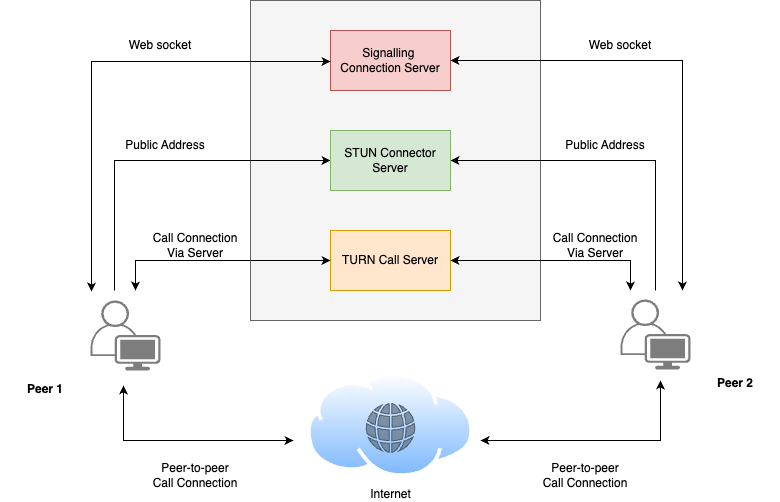

The diagram above was exported from draw.io. Its source (the exported page's mxGraphModel, read from the mxfile embedded in the PNG):
<mxGraphModel dx="7170" dy="3925" grid="1" gridSize="10" guides="1" tooltips="1" connect="1" arrows="1" fold="1" page="1" pageScale="1" pageWidth="827" pageHeight="1169" math="0" shadow="0">
  <root>
    <mxCell id="tWkBeHjEM1rc7IM-XUDT-0" />
    <mxCell id="tWkBeHjEM1rc7IM-XUDT-1" parent="tWkBeHjEM1rc7IM-XUDT-0" />
    <mxCell id="tWkBeHjEM1rc7IM-XUDT-3" value="" style="rounded=0;whiteSpace=wrap;html=1;fillColor=#f5f5f5;strokeColor=#666666;fontColor=#333333;" vertex="1" parent="tWkBeHjEM1rc7IM-XUDT-1">
      <mxGeometry x="310" y="160" width="290" height="320" as="geometry" />
    </mxCell>
    <mxCell id="tWkBeHjEM1rc7IM-XUDT-4" style="edgeStyle=orthogonalEdgeStyle;rounded=0;orthogonalLoop=1;jettySize=auto;html=1;entryX=0;entryY=0.5;entryDx=0;entryDy=0;" edge="1" parent="tWkBeHjEM1rc7IM-XUDT-1" target="tWkBeHjEM1rc7IM-XUDT-9">
      <mxGeometry relative="1" as="geometry">
        <mxPoint x="174" y="450" as="sourcePoint" />
        <Array as="points">
          <mxPoint x="174" y="320" />
        </Array>
      </mxGeometry>
    </mxCell>
    <mxCell id="tWkBeHjEM1rc7IM-XUDT-5" value="" style="points=[[0.35,0,0],[0.98,0.51,0],[1,0.71,0],[0.67,1,0],[0,0.795,0],[0,0.65,0]];verticalLabelPosition=bottom;sketch=0;html=1;verticalAlign=top;aspect=fixed;align=center;pointerEvents=1;shape=mxgraph.cisco19.user;fillColor=#7d7d7d;strokeColor=none;" vertex="1" parent="tWkBeHjEM1rc7IM-XUDT-1">
      <mxGeometry x="150" y="460" width="70" height="70" as="geometry" />
    </mxCell>
    <mxCell id="tWkBeHjEM1rc7IM-XUDT-6" style="edgeStyle=orthogonalEdgeStyle;rounded=0;orthogonalLoop=1;jettySize=auto;html=1;entryX=1;entryY=0.5;entryDx=0;entryDy=0;" edge="1" parent="tWkBeHjEM1rc7IM-XUDT-1" target="tWkBeHjEM1rc7IM-XUDT-9">
      <mxGeometry relative="1" as="geometry">
        <mxPoint x="715" y="450" as="sourcePoint" />
        <Array as="points">
          <mxPoint x="715" y="320" />
        </Array>
      </mxGeometry>
    </mxCell>
    <mxCell id="tWkBeHjEM1rc7IM-XUDT-7" value="" style="points=[[0.35,0,0],[0.98,0.51,0],[1,0.71,0],[0.67,1,0],[0,0.795,0],[0,0.65,0]];verticalLabelPosition=bottom;sketch=0;html=1;verticalAlign=top;aspect=fixed;align=center;pointerEvents=1;shape=mxgraph.cisco19.user;fillColor=#7d7d7d;strokeColor=none;strokeWidth=9;" vertex="1" parent="tWkBeHjEM1rc7IM-XUDT-1">
      <mxGeometry x="680" y="459" width="70" height="70" as="geometry" />
    </mxCell>
    <mxCell id="tWkBeHjEM1rc7IM-XUDT-8" value="Signalling&amp;nbsp;&lt;div&gt;Connection S&lt;span style=&quot;color: rgba(0, 0, 0, 0); font-family: monospace; font-size: 0px; text-align: start; text-wrap: nowrap;&quot;&gt;%3CmxGraphModel%3E%3Croot%3E%3CmxCell%20id%3D%220%22%2F%3E%3CmxCell%20id%3D%221%22%20parent%3D%220%22%2F%3E%3CmxCell%20id%3D%222%22%20value%3D%22OAuth%22%20style%3D%22rounded%3D0%3BwhiteSpace%3Dwrap%3Bhtml%3D1%3BfillColor%3D%23ffe6cc%3BstrokeColor%3D%23d79b00%3B%22%20vertex%3D%221%22%20parent%3D%221%22%3E%3CmxGeometry%20x%3D%22494.50000000000006%22%20y%3D%22-390%22%20width%3D%22120%22%20height%3D%2260%22%20as%3D%22geometry%22%2F%3E%3C%2FmxCell%3E%3C%2Froot%3E%3C%2FmxGraphModel3E&lt;/span&gt;erver&lt;/div&gt;" style="rounded=0;whiteSpace=wrap;html=1;fillColor=#f8cecc;strokeColor=#b85450;" vertex="1" parent="tWkBeHjEM1rc7IM-XUDT-1">
      <mxGeometry x="390.00000000000006" y="190" width="120" height="60" as="geometry" />
    </mxCell>
    <mxCell id="tWkBeHjEM1rc7IM-XUDT-9" value="STUN Connector S&lt;span style=&quot;color: rgba(0, 0, 0, 0); font-family: monospace; font-size: 0px; text-align: start; text-wrap: nowrap;&quot;&gt;%3CmxGraphModel%3E%3Croot%3E%3CmxCell%20id%3D%220%22%2F%3E%3CmxCell%20id%3D%221%22%20parent%3D%220%22%2F%3E%3CmxCell%20id%3D%222%22%20value%3D%22OAuth%22%20style%3D%22rounded%3D0%3BwhiteSpace%3Dwrap%3Bhtml%3D1%3BfillColor%3D%23ffe6cc%3BstrokeColor%3D%23d79b00%3B%22%20vertex%3D%221%22%20parent%3D%221%22%3E%3CmxGeometry%20x%3D%22494.50000000000006%22%20y%3D%22-390%22%20width%3D%22120%22%20height%3D%2260%22%20as%3D%22geometry%22%2F%3E%3C%2FmxCell%3E%3C%2Froot%3E%3C%2FmxGraphModel%3E&lt;/span&gt;erver" style="rounded=0;whiteSpace=wrap;html=1;fillColor=#d5e8d4;strokeColor=#82b366;" vertex="1" parent="tWkBeHjEM1rc7IM-XUDT-1">
      <mxGeometry x="390.00000000000006" y="290" width="120" height="60" as="geometry" />
    </mxCell>
    <mxCell id="tWkBeHjEM1rc7IM-XUDT-10" value="TURN Call S&lt;span style=&quot;color: rgba(0, 0, 0, 0); font-family: monospace; font-size: 0px; text-align: start; text-wrap: nowrap;&quot;&gt;%3CmxGraphModel%3E%3Croot%3E%3CmxCell%20id%3D%220%22%2F%3E%3CmxCell%20id%3D%221%22%20parent%3D%220%22%2F%3E%3CmxCell%20id%3D%222%22%20value%3D%22OAuth%22%20style%3D%22rounded%3D0%3BwhiteSpace%3Dwrap%3Bhtml%3D1%3BfillColor%3D%23ffe6cc%3BstrokeColor%3D%23d79b00%3B%22%20vertex%3D%221%22%20parent%3D%221%22%3E%3CmxGeometry%20x%3D%22494.50000000000006%22%20y%3D%22-390%22%20width%3D%22120%22%20height%3D%2260%22%20as%3D%22geometry%22%2F%3E%3C%2FmxCell%3E%3C%2Froot%3E%3C%2FmxGraphModel%3E&lt;/span&gt;erver" style="rounded=0;whiteSpace=wrap;html=1;fillColor=#ffe6cc;strokeColor=#d79b00;" vertex="1" parent="tWkBeHjEM1rc7IM-XUDT-1">
      <mxGeometry x="390.00000000000006" y="390" width="120" height="60" as="geometry" />
    </mxCell>
    <mxCell id="tWkBeHjEM1rc7IM-XUDT-11" value="Internet" style="image;aspect=fixed;perimeter=ellipsePerimeter;html=1;align=center;shadow=0;dashed=0;spacingTop=3;image=img/lib/active_directory/internet_cloud.svg;imageBackground=default;" vertex="1" parent="tWkBeHjEM1rc7IM-XUDT-1">
      <mxGeometry x="366.67" y="532" width="166.67" height="105" as="geometry" />
    </mxCell>
    <mxCell id="tWkBeHjEM1rc7IM-XUDT-12" value="" style="sketch=0;pointerEvents=1;shadow=0;dashed=0;html=1;strokeColor=#314354;fillColor=#647687;labelPosition=center;verticalLabelPosition=bottom;verticalAlign=top;outlineConnect=0;align=center;shape=mxgraph.office.concepts.globe_internet;fontColor=#ffffff;opacity=75;" vertex="1" parent="tWkBeHjEM1rc7IM-XUDT-1">
      <mxGeometry x="425.51" y="563" width="49" height="49" as="geometry" />
    </mxCell>
    <mxCell id="tWkBeHjEM1rc7IM-XUDT-13" value="" style="endArrow=classic;startArrow=classic;html=1;rounded=0;edgeStyle=orthogonalEdgeStyle;exitX=0.67;exitY=1;exitDx=0;exitDy=0;exitPerimeter=0;entryX=0;entryY=0.5;entryDx=0;entryDy=0;" edge="1" parent="tWkBeHjEM1rc7IM-XUDT-1">
      <mxGeometry width="50" height="50" relative="1" as="geometry">
        <mxPoint x="183" y="545" as="sourcePoint" />
        <mxPoint x="353" y="600" as="targetPoint" />
        <Array as="points">
          <mxPoint x="183" y="600" />
        </Array>
      </mxGeometry>
    </mxCell>
    <mxCell id="tWkBeHjEM1rc7IM-XUDT-14" value="" style="endArrow=classic;startArrow=classic;html=1;rounded=0;entryX=0;entryY=0.5;entryDx=0;entryDy=0;edgeStyle=orthogonalEdgeStyle;" edge="1" parent="tWkBeHjEM1rc7IM-XUDT-1" target="tWkBeHjEM1rc7IM-XUDT-10">
      <mxGeometry width="50" height="50" relative="1" as="geometry">
        <mxPoint x="195" y="450" as="sourcePoint" />
        <mxPoint x="230" y="400" as="targetPoint" />
        <Array as="points">
          <mxPoint x="195" y="420" />
        </Array>
      </mxGeometry>
    </mxCell>
    <mxCell id="tWkBeHjEM1rc7IM-XUDT-15" value="" style="endArrow=classic;startArrow=classic;html=1;rounded=0;edgeStyle=orthogonalEdgeStyle;" edge="1" parent="tWkBeHjEM1rc7IM-XUDT-1">
      <mxGeometry width="50" height="50" relative="1" as="geometry">
        <mxPoint x="510" y="420" as="sourcePoint" />
        <mxPoint x="690" y="450" as="targetPoint" />
        <Array as="points">
          <mxPoint x="690" y="420" />
        </Array>
      </mxGeometry>
    </mxCell>
    <mxCell id="tWkBeHjEM1rc7IM-XUDT-16" value="" style="endArrow=classic;startArrow=classic;html=1;rounded=0;edgeStyle=orthogonalEdgeStyle;" edge="1" parent="tWkBeHjEM1rc7IM-XUDT-1">
      <mxGeometry width="50" height="50" relative="1" as="geometry">
        <mxPoint x="151" y="451" as="sourcePoint" />
        <mxPoint x="390" y="221" as="targetPoint" />
        <Array as="points">
          <mxPoint x="151" y="221" />
        </Array>
      </mxGeometry>
    </mxCell>
    <mxCell id="tWkBeHjEM1rc7IM-XUDT-17" value="" style="endArrow=classic;startArrow=classic;html=1;rounded=0;edgeStyle=orthogonalEdgeStyle;" edge="1" parent="tWkBeHjEM1rc7IM-XUDT-1">
      <mxGeometry width="50" height="50" relative="1" as="geometry">
        <mxPoint x="742" y="450" as="sourcePoint" />
        <mxPoint x="510" y="220" as="targetPoint" />
        <Array as="points">
          <mxPoint x="742" y="220" />
        </Array>
      </mxGeometry>
    </mxCell>
    <mxCell id="tWkBeHjEM1rc7IM-XUDT-18" value="" style="endArrow=classic;startArrow=classic;html=1;rounded=0;edgeStyle=orthogonalEdgeStyle;" edge="1" parent="tWkBeHjEM1rc7IM-XUDT-1">
      <mxGeometry width="50" height="50" relative="1" as="geometry">
        <mxPoint x="540" y="600" as="sourcePoint" />
        <mxPoint x="720" y="540" as="targetPoint" />
        <Array as="points">
          <mxPoint x="720" y="600" />
        </Array>
      </mxGeometry>
    </mxCell>
    <mxCell id="tWkBeHjEM1rc7IM-XUDT-19" value="Web socket" style="text;html=1;align=center;verticalAlign=middle;whiteSpace=wrap;rounded=0;" vertex="1" parent="tWkBeHjEM1rc7IM-XUDT-1">
      <mxGeometry x="180" y="190" width="80" height="30" as="geometry" />
    </mxCell>
    <mxCell id="tWkBeHjEM1rc7IM-XUDT-20" value="Web socket" style="text;html=1;align=center;verticalAlign=middle;whiteSpace=wrap;rounded=0;" vertex="1" parent="tWkBeHjEM1rc7IM-XUDT-1">
      <mxGeometry x="640" y="190" width="80" height="30" as="geometry" />
    </mxCell>
    <mxCell id="tWkBeHjEM1rc7IM-XUDT-21" value="Public Address" style="text;html=1;align=center;verticalAlign=middle;whiteSpace=wrap;rounded=0;" vertex="1" parent="tWkBeHjEM1rc7IM-XUDT-1">
      <mxGeometry x="180" y="290" width="90" height="30" as="geometry" />
    </mxCell>
    <mxCell id="tWkBeHjEM1rc7IM-XUDT-22" value="Public Address" style="text;html=1;align=center;verticalAlign=middle;whiteSpace=wrap;rounded=0;" vertex="1" parent="tWkBeHjEM1rc7IM-XUDT-1">
      <mxGeometry x="620" y="290" width="90" height="30" as="geometry" />
    </mxCell>
    <mxCell id="tWkBeHjEM1rc7IM-XUDT-23" value="Call Connection&lt;div&gt;Via Server&lt;/div&gt;" style="text;html=1;align=center;verticalAlign=middle;whiteSpace=wrap;rounded=0;" vertex="1" parent="tWkBeHjEM1rc7IM-XUDT-1">
      <mxGeometry x="210" y="390" width="90" height="30" as="geometry" />
    </mxCell>
    <mxCell id="tWkBeHjEM1rc7IM-XUDT-24" value="&lt;div&gt;Peer-to-peer&lt;/div&gt;Call Connection" style="text;html=1;align=center;verticalAlign=middle;whiteSpace=wrap;rounded=0;" vertex="1" parent="tWkBeHjEM1rc7IM-XUDT-1">
      <mxGeometry x="210" y="620" width="90" height="30" as="geometry" />
    </mxCell>
    <mxCell id="tWkBeHjEM1rc7IM-XUDT-25" value="&lt;div&gt;Peer-to-peer&lt;/div&gt;Call Connection" style="text;html=1;align=center;verticalAlign=middle;whiteSpace=wrap;rounded=0;" vertex="1" parent="tWkBeHjEM1rc7IM-XUDT-1">
      <mxGeometry x="600" y="620" width="90" height="30" as="geometry" />
    </mxCell>
    <mxCell id="tWkBeHjEM1rc7IM-XUDT-26" value="&lt;div&gt;Peer 1&lt;/div&gt;" style="text;html=1;align=center;verticalAlign=middle;whiteSpace=wrap;rounded=0;fontStyle=1" vertex="1" parent="tWkBeHjEM1rc7IM-XUDT-1">
      <mxGeometry x="60" y="529" width="90" height="40" as="geometry" />
    </mxCell>
    <mxCell id="tWkBeHjEM1rc7IM-XUDT-27" value="&lt;div&gt;Peer 2&lt;/div&gt;" style="text;html=1;align=center;verticalAlign=middle;whiteSpace=wrap;rounded=0;fontStyle=1" vertex="1" parent="tWkBeHjEM1rc7IM-XUDT-1">
      <mxGeometry x="750" y="523" width="90" height="40" as="geometry" />
    </mxCell>
    <mxCell id="tWkBeHjEM1rc7IM-XUDT-28" value="Call Connection&lt;div&gt;Via Server&lt;/div&gt;" style="text;html=1;align=center;verticalAlign=middle;whiteSpace=wrap;rounded=0;" vertex="1" parent="tWkBeHjEM1rc7IM-XUDT-1">
      <mxGeometry x="610" y="390" width="90" height="30" as="geometry" />
    </mxCell>
  </root>
</mxGraphModel>